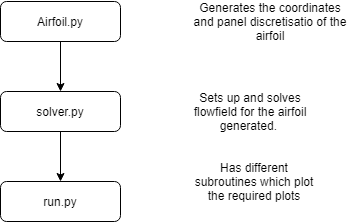

The diagram above was exported from draw.io. Its source (the exported page's mxGraphModel, read from the mxfile embedded in the PNG):
<mxGraphModel dx="782" dy="437" grid="1" gridSize="10" guides="1" tooltips="1" connect="1" arrows="1" fold="1" page="1" pageScale="1" pageWidth="827" pageHeight="1169" math="0" shadow="0">
  <root>
    <mxCell id="WIyWlLk6GJQsqaUBKTNV-0" />
    <mxCell id="WIyWlLk6GJQsqaUBKTNV-1" parent="WIyWlLk6GJQsqaUBKTNV-0" />
    <mxCell id="G_ZEiY3UpMh3Ygv_JH5A-8" value="" style="edgeStyle=orthogonalEdgeStyle;rounded=0;orthogonalLoop=1;jettySize=auto;html=1;" edge="1" parent="WIyWlLk6GJQsqaUBKTNV-1" source="WIyWlLk6GJQsqaUBKTNV-3" target="G_ZEiY3UpMh3Ygv_JH5A-0">
      <mxGeometry relative="1" as="geometry" />
    </mxCell>
    <mxCell id="WIyWlLk6GJQsqaUBKTNV-3" value="Airfoil.py" style="rounded=1;whiteSpace=wrap;html=1;fontSize=12;glass=0;strokeWidth=1;shadow=0;" parent="WIyWlLk6GJQsqaUBKTNV-1" vertex="1">
      <mxGeometry x="160" y="80" width="120" height="40" as="geometry" />
    </mxCell>
    <mxCell id="G_ZEiY3UpMh3Ygv_JH5A-3" value="" style="edgeStyle=orthogonalEdgeStyle;rounded=0;orthogonalLoop=1;jettySize=auto;html=1;" edge="1" parent="WIyWlLk6GJQsqaUBKTNV-1" source="G_ZEiY3UpMh3Ygv_JH5A-0" target="G_ZEiY3UpMh3Ygv_JH5A-1">
      <mxGeometry relative="1" as="geometry" />
    </mxCell>
    <mxCell id="G_ZEiY3UpMh3Ygv_JH5A-0" value="solver.py" style="rounded=1;whiteSpace=wrap;html=1;" vertex="1" parent="WIyWlLk6GJQsqaUBKTNV-1">
      <mxGeometry x="160" y="170" width="120" height="40" as="geometry" />
    </mxCell>
    <mxCell id="G_ZEiY3UpMh3Ygv_JH5A-1" value="run.py" style="rounded=1;whiteSpace=wrap;html=1;" vertex="1" parent="WIyWlLk6GJQsqaUBKTNV-1">
      <mxGeometry x="160" y="260" width="120" height="40" as="geometry" />
    </mxCell>
    <mxCell id="G_ZEiY3UpMh3Ygv_JH5A-9" value="Generates the coordinates and panel discretisatio of the airfoil" style="text;html=1;strokeColor=none;fillColor=none;align=center;verticalAlign=middle;whiteSpace=wrap;rounded=0;" vertex="1" parent="WIyWlLk6GJQsqaUBKTNV-1">
      <mxGeometry x="350" y="90" width="160" height="20" as="geometry" />
    </mxCell>
    <mxCell id="G_ZEiY3UpMh3Ygv_JH5A-10" value="Sets up and solves flowfield for the airfoil generated.&amp;nbsp;" style="text;html=1;strokeColor=none;fillColor=none;align=center;verticalAlign=middle;whiteSpace=wrap;rounded=0;" vertex="1" parent="WIyWlLk6GJQsqaUBKTNV-1">
      <mxGeometry x="350" y="180" width="120" height="20" as="geometry" />
    </mxCell>
    <mxCell id="G_ZEiY3UpMh3Ygv_JH5A-12" value="Has different subroutines which plot the required plots" style="text;html=1;strokeColor=none;fillColor=none;align=center;verticalAlign=middle;whiteSpace=wrap;rounded=0;" vertex="1" parent="WIyWlLk6GJQsqaUBKTNV-1">
      <mxGeometry x="349" y="250" width="130" height="20" as="geometry" />
    </mxCell>
  </root>
</mxGraphModel>